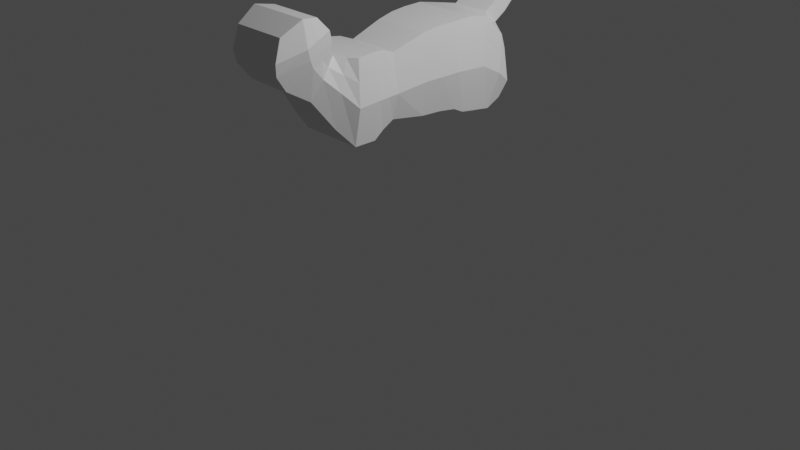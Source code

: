 # Source: New_cartoon_cat.blend  (saved by Blender 3.0.42; exported with 4.5.12 LTS)
import bpy
from mathutils import Matrix  # noqa: F401  (used for matrix-valued properties, if any)

bpy.ops.wm.read_factory_settings(use_empty=True)
scene = bpy.context.scene
scene.name = 'Scene'

# ---- collections
col_collection = bpy.data.collections.new('Collection'); scene.collection.children.link(col_collection)

# ---- materials (node trees are filled in below, after node groups)
mat_material = bpy.data.materials.new('Material')
mat_material.alpha_threshold = 0.0
mat_material.use_transparent_shadow = False
mat_material.line_color = (0.0, 0.0, 0.0, 1.0)

# ---- material node trees
mat_material.use_nodes = True; mat_material.node_tree.nodes.clear()
_N = mat_material.node_tree.nodes; _L = mat_material.node_tree.links
n0 = _N.new('ShaderNodeOutputMaterial'); n0.name = 'Material Output'; n0.location = (300, 300)
n1 = _N.new('ShaderNodeBsdfPrincipled'); n1.name = 'Principled BSDF'; n1.location = (10, 300)
n1.distribution = 'GGX'
n1.subsurface_method = 'RANDOM_WALK_SKIN'
n1.inputs[2].default_value = 0.4
n1.inputs[3].default_value = 1.45
n1.inputs[27].default_value = (0.0, 0.0, 0.0, 1.0)
n1.inputs[28].default_value = 1.0
_L.new(n1.outputs[0], n0.inputs[0])
n0.is_active_output = True

# ---- world
world_world = bpy.data.worlds.new('World'); scene.world = world_world
world_world.use_nodes = True; world_world.node_tree.nodes.clear()
_N = world_world.node_tree.nodes; _L = world_world.node_tree.links
n0 = _N.new('ShaderNodeOutputWorld'); n0.name = 'World Output'; n0.location = (300, 300)
n1 = _N.new('ShaderNodeBackground'); n1.name = 'Background'; n1.location = (10, 300)
n1.inputs[0].default_value = (0.05088, 0.05088, 0.05088, 1.0)
_L.new(n1.outputs[0], n0.inputs[0])
n0.is_active_output = True
world_world.color = (0.05088, 0.05088, 0.05088)
world_world.use_sun_shadow = False
world_world.sun_shadow_jitter_overblur = 0.0

# ---- cameras
cam_camera = bpy.data.cameras.new('Camera')
cam_camera.clip_end = 100.0
cam_camera.ortho_scale = 7.314

# ---- lights
light_light = bpy.data.lights.new('Light', 'POINT')
light_light.transmission_factor = 0.0
light_light.energy = 1000.0
light_light.shadow_soft_size = 0.1
light_light.shadow_maximum_resolution = 0.006
light_light.use_absolute_resolution = True

# ---- meshes
me_cube = bpy.data.meshes.new('Cube')
me_cube.from_pydata([(1.103, 0.1152, 1.131), (1.103, 0.1152, -0.833), (1.0, -1.0, 0.8573), (1.0, -1.0, -0.7108), (1.269, 1.304, 1.237), (1.269, 1.313, -0.8763), (1.269, 2.609, 1.149), (1.269, 2.046, -1.059), (1.269, 3.342, 0.605), (1.269, 2.816, -1.146), (1.269, 3.311, -0.9618), (1.269, 3.492, 0.2521), (1.155, -1.837, 1.024), (1.155, -1.837, -1.015), (1.232, -2.456, 1.003), (1.232, -2.627, -0.9832), (0.735, -3.014, 1.082), (0.735, -3.829, 0.1935), (0.9837, -2.717, 1.016), (0.9837, -3.158, -0.5198), (0.9297, -3.188, 1.217), (0.8823, -4.747, 0.6234), (1.084, -3.344, 1.724), (1.084, -5.18, 1.304), (1.049, -3.742, 2.049), (1.049, -4.974, 1.819), (1.007, -3.219, 1.461), (1.007, -5.118, 1.012), (1.337, 0.08809, 0.02854), (1.236, -0.9892, -0.07135), (1.504, 1.288, 0.07135), (1.505, 2.375, 0.01427), (1.505, 3.079, -0.2706), (1.436, 3.526, -0.5454), (1.389, -1.803, -0.0481), (1.464, -2.599, -0.06252), (0.9696, -3.533, 0.6748), (1.188, -3.061, 0.3175), (1.153, -3.989, 1.031), (1.319, -4.257, 1.5), (1.201, -4.316, 2.12), (1.235, -4.129, 1.229), (0.7482, 3.081, 1.13), (0.7482, 3.513, 0.8093), (0.7482, 3.573, 1.382), (0.7482, 3.939, 1.016), (0.7369, 4.097, 1.752), (0.7369, 4.458, 1.392), (1.074, 4.935, 2.665), (1.074, 5.461, 2.139), (0.5976, 5.579, 3.063), (0.5976, 5.912, 2.816), (0.9757, 5.113, 1.846), (0.9757, 4.635, 2.324), (0.0, 0.1152, -0.833), (0.0, -1.0, 0.8573), (0.0, -1.0, -0.7108), (0.0, 0.1152, 1.131), (0.0, 1.313, -0.8763), (0.0, 1.304, 1.237), (0.0, 2.046, -1.059), (0.0, 2.609, 1.149), (0.0, 2.816, -1.146), (0.0, 3.342, 0.605), (0.0, 3.311, -0.9618), (0.0, 3.492, 0.2521), (0.0, -1.837, 1.024), (0.0, -1.837, -1.015), (0.0, -2.456, 1.003), (0.0, -2.627, -0.9832), (0.0, -2.94, 1.085), (0.0, -3.874, 0.1981), (0.0, -3.158, -0.5198), (0.0, -2.717, 1.016), (0.0, -3.166, 1.193), (0.0, -4.756, 0.63), (0.0, -3.344, 1.724), (0.0, -5.18, 1.304), (0.0, -3.742, 2.049), (0.0, -4.974, 1.819), (0.0, -5.114, 1.009), (0.0, -3.219, 1.461), (0.0, -4.316, 2.12), (0.0, 3.526, -0.5454), (0.0, 3.081, 1.13), (0.0, 3.513, 0.8093), (0.0, 3.573, 1.382), (0.0, 3.939, 1.016), (0.0, 4.097, 1.752), (0.0, 4.458, 1.392), (0.0, 4.935, 2.665), (0.0, 5.461, 2.139), (0.0, 5.579, 3.063), (0.0, 5.912, 2.816), (0.0, 5.113, 1.846), (0.0, 4.635, 2.324), (1.186, 0.7576, -0.8353), (1.186, 0.7098, 1.214), (1.421, 0.6881, 0.04995), (0.0, 0.7098, 1.214), (0.0, 0.7576, -0.8353), (1.078, -1.448, -0.8484), (1.078, -1.419, 0.9825), (1.312, -1.396, -0.05972), (0.0, -1.419, 0.9825), (0.0, -1.448, -0.8484), (1.269, 1.674, -1.014), (1.269, 1.957, 1.251), (1.505, 1.831, 0.04281), (0.0, 1.957, 1.251), (0.0, 1.674, -1.014), (1.218, 0.1019, 0.5883), (1.116, -0.9947, 0.4001), (1.385, 1.296, 0.663), (1.385, 2.494, 0.5902), (1.385, 3.212, 0.1739), (1.351, 3.508, -0.1405), (1.27, -1.82, 0.4962), (1.346, -2.526, 0.4783), (0.8505, -3.269, 0.8817), (1.084, -2.886, 0.6723), (1.04, -3.582, 1.126), (1.199, -3.794, 1.614), (1.124, -4.024, 2.084), (1.119, -3.667, 1.347), (0.0, -4.024, 2.084), (0.0, 3.508, -0.1405), (1.301, 0.6991, 0.6411), (1.193, -1.408, 0.4694), (1.385, 1.895, 0.656)], [], [(54, 1, 3, 56), (111, 0, 2, 112), (99, 97, 4, 59), (98, 96, 5, 30), (6, 8, 43, 42), (109, 107, 6, 61), (108, 106, 7, 31), (31, 7, 9, 32), (126, 65, 11, 116), (63, 8, 11, 65), (32, 9, 10, 33), (67, 13, 15, 69), (105, 101, 13, 67), (128, 102, 12, 117), (117, 12, 14, 118), (72, 19, 17, 71), (120, 18, 16, 119), (118, 14, 18, 120), (69, 15, 19, 72), (71, 17, 21, 75), (119, 16, 20, 121), (77, 23, 25, 79), (80, 27, 23, 77), (124, 26, 22, 122), (122, 22, 24, 123), (121, 20, 26, 124), (75, 21, 27, 80), (21, 38, 41, 27), (23, 39, 40, 25), (27, 41, 39, 23), (17, 36, 38, 21), (15, 35, 37, 19), (19, 37, 36, 17), (13, 34, 35, 15), (101, 103, 34, 13), (115, 32, 33, 116), (64, 83, 33, 10), (114, 31, 32, 115), (129, 108, 31, 114), (127, 98, 30, 113), (1, 28, 29, 3), (84, 42, 44, 86), (61, 6, 42, 84), (42, 43, 45, 44), (53, 52, 49, 48), (44, 45, 47, 46), (86, 44, 46, 88), (95, 53, 48, 90), (92, 50, 51, 93), (48, 49, 51, 50), (90, 48, 50, 92), (88, 46, 53, 95), (46, 47, 52, 53), (47, 89, 94, 52), (49, 91, 93, 51), (52, 94, 91, 49), (45, 87, 89, 47), (43, 85, 87, 45), (8, 63, 85, 43), (25, 40, 82, 79), (20, 74, 81, 26), (22, 76, 78, 24), (123, 24, 78, 125), (16, 70, 74, 20), (26, 81, 76, 22), (14, 68, 73, 18), (12, 66, 68, 14), (18, 73, 70, 16), (102, 104, 66, 12), (9, 62, 64, 10), (7, 60, 62, 9), (106, 110, 60, 7), (96, 100, 58, 5), (0, 57, 55, 2), (1, 54, 100, 96), (111, 28, 98, 127), (28, 1, 96, 98), (57, 0, 97, 99), (2, 55, 104, 102), (3, 29, 103, 101), (112, 2, 102, 128), (56, 3, 101, 105), (5, 58, 110, 106), (113, 30, 108, 129), (30, 5, 106, 108), (59, 4, 107, 109), (4, 113, 129, 107), (29, 112, 128, 103), (0, 111, 127, 97), (40, 123, 125, 82), (97, 127, 113, 4), (107, 129, 114, 6), (6, 114, 115, 8), (8, 115, 116, 11), (38, 121, 124, 41), (39, 122, 123, 40), (41, 124, 122, 39), (36, 119, 121, 38), (35, 118, 120, 37), (37, 120, 119, 36), (34, 117, 118, 35), (103, 128, 117, 34), (83, 126, 116, 33), (28, 111, 112, 29)])
_uv = me_cube.uv_layers.new(name='UVMap')
_uv.uv.foreach_set('vector', [0.25, 0.5, 0.375, 0.5, 0.375, 0.75, 0.25, 0.75, 0.5635, 0.5, 0.625, 0.5, 0.625, 0.75, 0.5635, 0.75, 0.75, 0.5, 0.625, 0.5, 0.625, 0.5, 0.75, 0.5, 0.5, 0.5, 0.375, 0.5, 0.375, 0.5, 0.5, 0.5, 0.625, 0.5, 0.625, 0.5, 0.625, 0.5, 0.625, 0.5, 0.75, 0.5, 0.625, 0.5, 0.625, 0.5, 0.75, 0.5, 0.5, 0.5, 0.375, 0.5, 0.375, 0.5, 0.5, 0.5, 0.5, 0.5, 0.375, 0.5, 0.375, 0.5, 0.5, 0.5, 0.5635, 0.375, 0.625, 0.375, 0.625, 0.5, 0.5635, 0.5, 0.75, 0.5, 0.625, 0.5, 0.625, 0.5, 0.75, 0.5, 0.5, 0.5, 0.375, 0.5, 0.375, 0.5, 0.5, 0.5, 0.25, 0.75, 0.375, 0.75, 0.375, 0.75, 0.25, 0.75, 0.25, 0.75, 0.375, 0.75, 0.375, 0.75, 0.25, 0.75, 0.5635, 0.75, 0.625, 0.75, 0.625, 0.75, 0.5635, 0.75, 0.5635, 0.75, 0.625, 0.75, 0.625, 0.75, 0.5635, 0.75, 0.25, 0.75, 0.375, 0.75, 0.375, 0.75, 0.25, 0.75, 0.5635, 0.75, 0.625, 0.75, 0.625, 0.75, 0.5635, 0.75, 0.5635, 0.75, 0.625, 0.75, 0.625, 0.75, 0.5635, 0.75, 0.25, 0.75, 0.375, 0.75, 0.375, 0.75, 0.25, 0.75, 0.25, 0.75, 0.375, 0.75, 0.375, 0.75, 0.25, 0.75, 0.5635, 0.75, 0.625, 0.75, 0.625, 0.75, 0.5635, 0.75, 0.25, 0.75, 0.375, 0.75, 0.375, 0.75, 0.25, 0.75, 0.25, 0.75, 0.375, 0.75, 0.375, 0.75, 0.25, 0.75, 0.5635, 0.75, 0.625, 0.75, 0.625, 0.75, 0.5635, 0.75, 0.5635, 0.75, 0.625, 0.75, 0.625, 0.75, 0.5635, 0.75, 0.5635, 0.75, 0.625, 0.75, 0.625, 0.75, 0.5635, 0.75, 0.25, 0.75, 0.375, 0.75, 0.375, 0.75, 0.25, 0.75, 0.375, 0.75, 0.5, 0.75, 0.5, 0.75, 0.375, 0.75, 0.375, 0.75, 0.5, 0.75, 0.5, 0.75, 0.375, 0.75, 0.375, 0.75, 0.5, 0.75, 0.5, 0.75, 0.375, 0.75, 0.375, 0.75, 0.5, 0.75, 0.5, 0.75, 0.375, 0.75, 0.375, 0.75, 0.5, 0.75, 0.5, 0.75, 0.375, 0.75, 0.375, 0.75, 0.5, 0.75, 0.5, 0.75, 0.375, 0.75, 0.375, 0.75, 0.5, 0.75, 0.5, 0.75, 0.375, 0.75, 0.375, 0.75, 0.5, 0.75, 0.5, 0.75, 0.375, 0.75, 0.5635, 0.5, 0.5, 0.5, 0.5, 0.5, 0.5635, 0.5, 0.375, 0.375, 0.5, 0.375, 0.5, 0.5, 0.375, 0.5, 0.5635, 0.5, 0.5, 0.5, 0.5, 0.5, 0.5635, 0.5, 0.5635, 0.5, 0.5, 0.5, 0.5, 0.5, 0.5635, 0.5, 0.5635, 0.5, 0.5, 0.5, 0.5, 0.5, 0.5635, 0.5, 0.375, 0.5, 0.5, 0.5, 0.5, 0.75, 0.375, 0.75, 0.75, 0.5, 0.625, 0.5, 0.625, 0.5, 0.75, 0.5, 0.75, 0.5, 0.625, 0.5, 0.625, 0.5, 0.75, 0.5, 0.625, 0.5, 0.625, 0.5, 0.625, 0.5, 0.625, 0.5, 0.625, 0.5, 0.625, 0.5, 0.625, 0.5, 0.625, 0.5, 0.625, 0.5, 0.625, 0.5, 0.625, 0.5, 0.625, 0.5, 0.75, 0.5, 0.625, 0.5, 0.625, 0.5, 0.75, 0.5, 0.75, 0.5, 0.625, 0.5, 0.625, 0.5, 0.75, 0.5, 0.75, 0.5, 0.625, 0.5, 0.625, 0.5, 0.75, 0.5, 0.625, 0.5, 0.625, 0.5, 0.625, 0.5, 0.625, 0.5, 0.75, 0.5, 0.625, 0.5, 0.625, 0.5, 0.75, 0.5, 0.75, 0.5, 0.625, 0.5, 0.625, 0.5, 0.75, 0.5, 0.625, 0.5, 0.625, 0.5, 0.625, 0.5, 0.625, 0.5, 0.625, 0.5, 0.75, 0.5, 0.75, 0.5, 0.625, 0.5, 0.625, 0.5, 0.75, 0.5, 0.75, 0.5, 0.625, 0.5, 0.625, 0.5, 0.75, 0.5, 0.75, 0.5, 0.625, 0.5, 0.625, 0.5, 0.75, 0.5, 0.75, 0.5, 0.625, 0.5, 0.625, 0.5, 0.75, 0.5, 0.75, 0.5, 0.625, 0.5, 0.625, 0.5, 0.75, 0.5, 0.75, 0.5, 0.625, 0.5, 0.375, 0.75, 0.5, 0.75, 0.5, 0.875, 0.375, 0.875, 0.625, 0.75, 0.75, 0.75, 0.75, 0.75, 0.625, 0.75, 0.625, 0.75, 0.75, 0.75, 0.75, 0.75, 0.625, 0.75, 0.5635, 0.75, 0.625, 0.75, 0.625, 0.875, 0.5635, 0.875, 0.625, 0.75, 0.75, 0.75, 0.75, 0.75, 0.625, 0.75, 0.625, 0.75, 0.75, 0.75, 0.75, 0.75, 0.625, 0.75, 0.625, 0.75, 0.75, 0.75, 0.75, 0.75, 0.625, 0.75, 0.625, 0.75, 0.75, 0.75, 0.75, 0.75, 0.625, 0.75, 0.625, 0.75, 0.75, 0.75, 0.75, 0.75, 0.625, 0.75, 0.625, 0.75, 0.75, 0.75, 0.75, 0.75, 0.625, 0.75, 0.375, 0.5, 0.25, 0.5, 0.25, 0.5, 0.375, 0.5, 0.375, 0.5, 0.25, 0.5, 0.25, 0.5, 0.375, 0.5, 0.375, 0.5, 0.25, 0.5, 0.25, 0.5, 0.375, 0.5, 0.375, 0.5, 0.25, 0.5, 0.25, 0.5, 0.375, 0.5, 0.625, 0.5, 0.75, 0.5, 0.75, 0.75, 0.625, 0.75, 0.375, 0.5, 0.25, 0.5, 0.25, 0.5, 0.375, 0.5, 0.5635, 0.5, 0.5, 0.5, 0.5, 0.5, 0.5635, 0.5, 0.5, 0.5, 0.375, 0.5, 0.375, 0.5, 0.5, 0.5, 0.75, 0.5, 0.625, 0.5, 0.625, 0.5, 0.75, 0.5, 0.625, 0.75, 0.75, 0.75, 0.75, 0.75, 0.625, 0.75, 0.375, 0.75, 0.5, 0.75, 0.5, 0.75, 0.375, 0.75, 0.5635, 0.75, 0.625, 0.75, 0.625, 0.75, 0.5635, 0.75, 0.25, 0.75, 0.375, 0.75, 0.375, 0.75, 0.25, 0.75, 0.375, 0.5, 0.25, 0.5, 0.25, 0.5, 0.375, 0.5, 0.5635, 0.5, 0.5, 0.5, 0.5, 0.5, 0.5635, 0.5, 0.5, 0.5, 0.375, 0.5, 0.375, 0.5, 0.5, 0.5, 0.75, 0.5, 0.625, 0.5, 0.625, 0.5, 0.75, 0.5, 0.625, 0.5, 0.5635, 0.5, 0.5635, 0.5, 0.625, 0.5, 0.5, 0.75, 0.5635, 0.75, 0.5635, 0.75, 0.5, 0.75, 0.625, 0.5, 0.5635, 0.5, 0.5635, 0.5, 0.625, 0.5, 0.5, 0.75, 0.5635, 0.75, 0.5635, 0.875, 0.5, 0.875, 0.625, 0.5, 0.5635, 0.5, 0.5635, 0.5, 0.625, 0.5, 0.625, 0.5, 0.5635, 0.5, 0.5635, 0.5, 0.625, 0.5, 0.625, 0.5, 0.5635, 0.5, 0.5635, 0.5, 0.625, 0.5, 0.625, 0.5, 0.5635, 0.5, 0.5635, 0.5, 0.625, 0.5, 0.5, 0.75, 0.5635, 0.75, 0.5635, 0.75, 0.5, 0.75, 0.5, 0.75, 0.5635, 0.75, 0.5635, 0.75, 0.5, 0.75, 0.5, 0.75, 0.5635, 0.75, 0.5635, 0.75, 0.5, 0.75, 0.5, 0.75, 0.5635, 0.75, 0.5635, 0.75, 0.5, 0.75, 0.5, 0.75, 0.5635, 0.75, 0.5635, 0.75, 0.5, 0.75, 0.5, 0.75, 0.5635, 0.75, 0.5635, 0.75, 0.5, 0.75, 0.5, 0.75, 0.5635, 0.75, 0.5635, 0.75, 0.5, 0.75, 0.5, 0.75, 0.5635, 0.75, 0.5635, 0.75, 0.5, 0.75, 0.5, 0.375, 0.5635, 0.375, 0.5635, 0.5, 0.5, 0.5, 0.5, 0.5, 0.5635, 0.5, 0.5635, 0.75, 0.5, 0.75])
me_cube.materials.append(mat_material)
me_cube.use_remesh_preserve_volume = False
me_cube.use_remesh_preserve_attributes = False
me_cube.use_mirror_vertex_groups = False
me_cube.update()

# ---- objects
ob_cube = bpy.data.objects.new('Cube', me_cube)
ob_light = bpy.data.objects.new('Light', light_light)
ob_camera = bpy.data.objects.new('Camera', cam_camera)
ob_empty = bpy.data.objects.new('Empty', None)

# ---- transforms, parenting, visibility, modifiers, constraints
ob_cube.location = (4.427e-17, -0.01583, 1.533)
ob_cube.scale = (0.2741, 0.3198, 0.4133)
ob_cube.lock_rotations_4d = False
ob_cube.empty_display_type = 'ARROWS'
ob_cube.lineart.crease_threshold = 0.0
_m = ob_cube.modifiers.new('Mirror', 'MIRROR')
_m.use_clip = True
ob_light.location = (4.076, 1.005, 5.904)
ob_light.rotation_euler = (0.6503, 0.05522, 1.866)
ob_light.lock_rotations_4d = False
ob_light.empty_display_type = 'ARROWS'
ob_light.color = (0.0, 0.0, 0.0, 0.0)
ob_light.lineart.crease_threshold = 0.0
ob_camera.location = (7.359, -6.926, 4.958)
ob_camera.rotation_euler = (1.109, 0.0, 0.8149)
ob_camera.lock_rotations_4d = False
ob_camera.empty_display_type = 'ARROWS'
ob_camera.color = (0.0, 0.0, 0.0, 0.0)
ob_camera.display_type = 'WIRE'
ob_camera.lineart.crease_threshold = 0.0
ob_empty.location = (0.0, 0.0, 1.31)
ob_empty.rotation_euler = (1.571, -0.0, 1.571)
ob_empty.scale = (0.7529, 0.7854, 0.9819)
ob_empty.empty_display_type = 'IMAGE'
ob_empty.empty_display_size = 5.0
ob_empty.use_empty_image_alpha = True
ob_empty.color = (1.0, 1.0, 1.0, 0.6772)

# ---- collection membership
col_collection.objects.link(ob_cube)
col_collection.objects.link(ob_light)
col_collection.objects.link(ob_camera)
col_collection.objects.link(ob_empty)

# ---- scene / render settings (as saved in the file)
scene.camera = ob_camera
scene.frame_start = 1; scene.frame_end = 250; scene.frame_set(7)
scene.render.engine = 'BLENDER_EEVEE_NEXT'
scene.cycles.sampling_pattern = 'TABULATED_SOBOL'
scene.cycles.use_light_tree = False
scene.view_settings.view_transform = 'Filmic'
bpy.context.view_layer.update()

